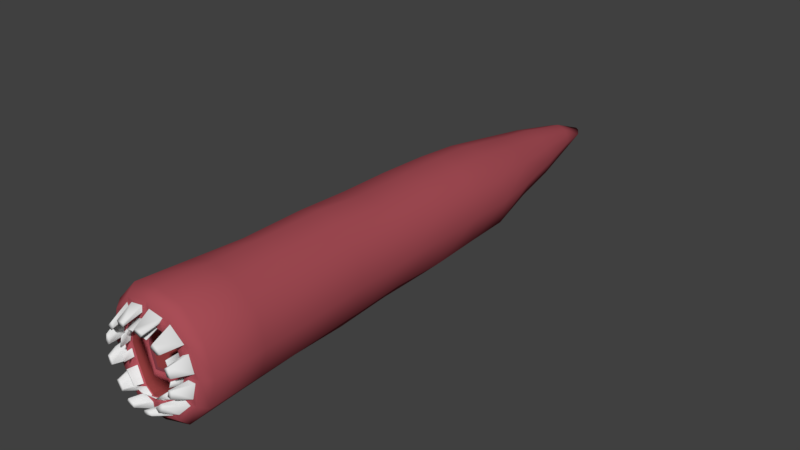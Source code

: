 # Source: sea_Worm.blend  (saved by Blender 2.78.0; exported with 4.5.12 LTS)
import bpy
from mathutils import Matrix  # noqa: F401  (used for matrix-valued properties, if any)

bpy.ops.wm.read_factory_settings(use_empty=True)
scene = bpy.context.scene
scene.name = 'Scene'

# ---- collections
col_collection_1 = bpy.data.collections.new('Collection 1'); scene.collection.children.link(col_collection_1)

# ---- materials (node trees are filled in below, after node groups)
mat_material = bpy.data.materials.new('Material')
mat_material.alpha_threshold = 0.0
mat_material.roughness = 0.5
mat_material_001 = bpy.data.materials.new('Material.001')
mat_material_001.alpha_threshold = 0.0
mat_material_001.roughness = 0.5
mat_material_002 = bpy.data.materials.new('Material.002')
mat_material_002.alpha_threshold = 0.0
mat_material_002.roughness = 0.5
mat_material_003 = bpy.data.materials.new('Material.003')
mat_material_003.alpha_threshold = 0.0
mat_material_003.roughness = 0.5
mat_material_004 = bpy.data.materials.new('Material.004')
mat_material_004.alpha_threshold = 0.0
mat_material_004.roughness = 0.5
mat_material_005 = bpy.data.materials.new('Material.005')
mat_material_005.alpha_threshold = 0.0
mat_material_005.roughness = 0.5

# ---- material node trees
mat_material.use_nodes = True; mat_material.node_tree.nodes.clear()
_N = mat_material.node_tree.nodes; _L = mat_material.node_tree.links
n0 = _N.new('ShaderNodeOutputMaterial'); n0.name = 'Material Output'; n0.location = (300, 300)
n1 = _N.new('ShaderNodeBsdfDiffuse'); n1.name = 'Diffuse BSDF'; n1.location = (10, 300)
n1.inputs[0].default_value = (0.3931, 0.07637, 0.09458, 1.0)
_L.new(n1.outputs[0], n0.inputs[0])
n0.is_active_output = True
mat_material_001.use_nodes = True; mat_material_001.node_tree.nodes.clear()
_N = mat_material_001.node_tree.nodes; _L = mat_material_001.node_tree.links
n0 = _N.new('ShaderNodeOutputMaterial'); n0.name = 'Material Output'; n0.location = (300, 300)
n1 = _N.new('ShaderNodeBsdfDiffuse'); n1.name = 'Diffuse BSDF'; n1.location = (10, 300)
_L.new(n1.outputs[0], n0.inputs[0])
n0.is_active_output = True
mat_material_002.use_nodes = True; mat_material_002.node_tree.nodes.clear()
_N = mat_material_002.node_tree.nodes; _L = mat_material_002.node_tree.links
n0 = _N.new('ShaderNodeOutputMaterial'); n0.name = 'Material Output'; n0.location = (300, 300)
n1 = _N.new('ShaderNodeBsdfDiffuse'); n1.name = 'Diffuse BSDF'; n1.location = (10, 300)
n1.inputs[0].default_value = (0.0, 0.0, 0.0, 1.0)
_L.new(n1.outputs[0], n0.inputs[0])
n0.is_active_output = True
mat_material_003.use_nodes = True; mat_material_003.node_tree.nodes.clear()
_N = mat_material_003.node_tree.nodes; _L = mat_material_003.node_tree.links
n0 = _N.new('ShaderNodeOutputMaterial'); n0.name = 'Material Output'; n0.location = (300, 300)
n1 = _N.new('ShaderNodeBsdfDiffuse'); n1.name = 'Diffuse BSDF'; n1.location = (10, 300)
n1.inputs[0].default_value = (0.233, 0.04033, 0.04033, 1.0)
_L.new(n1.outputs[0], n0.inputs[0])
n0.is_active_output = True
mat_material_004.use_nodes = True; mat_material_004.node_tree.nodes.clear()
_N = mat_material_004.node_tree.nodes; _L = mat_material_004.node_tree.links
n0 = _N.new('ShaderNodeOutputMaterial'); n0.name = 'Material Output'; n0.location = (300, 300)
n1 = _N.new('ShaderNodeBsdfDiffuse'); n1.name = 'Diffuse BSDF'; n1.location = (10, 300)
n1.inputs[0].default_value = (0.1845, 0.03827, 0.04988, 1.0)
_L.new(n1.outputs[0], n0.inputs[0])
n0.is_active_output = True
mat_material_005.use_nodes = True; mat_material_005.node_tree.nodes.clear()
_N = mat_material_005.node_tree.nodes; _L = mat_material_005.node_tree.links
n0 = _N.new('ShaderNodeOutputMaterial'); n0.name = 'Material Output'; n0.location = (300, 300)
n1 = _N.new('ShaderNodeBsdfDiffuse'); n1.name = 'Diffuse BSDF'; n1.location = (10, 300)
n1.inputs[0].default_value = (0.08714, 0.01911, 0.01819, 1.0)
_L.new(n1.outputs[0], n0.inputs[0])
n0.is_active_output = True

# ---- world
world_world = bpy.data.worlds.new('World'); scene.world = world_world
world_world.color = (0.05088, 0.05088, 0.05088)
world_world.use_sun_shadow = False
world_world.sun_shadow_jitter_overblur = 0.0
world_world.cycles.sampling_method = 'MANUAL'

# ---- meshes
me_cylinder = bpy.data.meshes.new('Cylinder')
me_cylinder.from_pydata([(0.1621, 0.2794, -2.951), (0.2206, 0.3581, 1.049), (0.2919, 0.1579, -2.953), (0.332, 0.2426, 1.038), (0.3581, -1.011e-07, -2.953), (0.3969, 0.03755, 1.03), (0.2919, -0.1579, -2.953), (0.36, -0.1801, 1.032), (0.1099, -0.2794, -3.003), (0.2207, -0.3593, 1.055), (0.1933, -0.4641, 0.01487), (0.4071, -0.2624, -1.324e-09), (0.4855, -0.0004472, 1.955e-11), (0.4071, 0.2615, 1.363e-09), (0.1933, 0.4299, 0.01487), (0.1944, 0.4312, -0.5852), (0.383, 0.2622, -0.5873), (0.4522, -0.0004122, -0.5873), (0.383, -0.263, -0.5873), (0.1944, -0.4652, -0.5852), (0.2103, 0.3978, -1.092), (0.382, 0.2374, -1.083), (0.4451, -0.0006296, -1.083), (0.382, -0.2386, -1.083), (0.2103, -0.4218, -1.092), (0.2062, 0.3948, -1.588), (0.4044, 0.2358, -1.569), (0.4403, -0.0005181, -1.569), (0.4044, -0.2369, -1.569), (0.2111, -0.4188, -1.588), (0.1946, 0.3814, -2.057), (0.3816, 0.2325, -2.024), (0.4303, -0.0008899, -2.024), (0.3816, -0.2343, -2.056), (0.1323, -0.4139, -2.086), (0.1747, 0.3584, -2.454), (0.381, 0.2181, -2.461), (0.4331, -0.001044, -2.461), (0.381, -0.2202, -2.461), (0.1004, -0.3889, -2.5), (0.1815, 0.2934, 1.06), (0.2649, 0.2053, 1.039), (0.332, 0.03755, 1.033), (0.3016, -0.1474, 1.036), (0.1812, -0.2936, 1.062), (0.08694, 0.212, 0.971), (0.1976, 0.1198, 0.9357), (0.2374, -1.785e-08, 0.9357), (0.1976, -0.1198, 0.9357), (0.08694, -0.212, 0.971), (0.1206, 0.2631, 0.9898), (0.2305, 0.1487, 0.9542), (0.2703, -1.929e-08, 0.9542), (0.2305, -0.1487, 0.9542), (0.1206, -0.2631, 0.9898), (0.06829, 0.1387, 0.3718), (0.1395, 0.07835, 0.3493), (0.1544, -4.265e-08, 0.3493), (0.1395, -0.07835, 0.3493), (0.06829, -0.1386, 0.3718), (0.07781, 0.1161, -3.943), (0.1168, 0.07021, -3.936), (0.1381, 2.914e-05, -3.93), (0.1267, -0.06574, -3.922), (0.06779, -0.1187, -3.915), (0.2175, 0.124, -3.42), (0.1262, 0.2155, -3.416), (0.09198, -0.2205, -3.445), (0.2216, -0.1219, -3.42), (0.2645, -1.242e-07, -3.42), (0.05008, 0.004997, -4.257), (0.1072, 0.002457, -4.166), (0.2441, 0.4665, 0.9547), (0.4356, 0.2636, 0.9556), (0.5062, -2.601e-08, 0.9556), (0.4356, -0.2636, 0.9556), (0.2441, -0.4665, 0.9922), (0.09756, 0.284, 1.054), (0.2095, 0.1908, 1.033), (0.279, 0.01505, 1.022), (0.2556, -0.1082, 1.024), (0.139, -0.2618, 1.056), (0.1585, 0.3853, 1.057), (0.1256, 0.3316, 1.064), (0.3028, 0.1469, 1.036), (0.3594, 0.1787, 1.032), (0.3982, -0.03659, 1.03), (0.3313, -0.03659, 1.033), (0.2137, 0.1927, 1.038), (0.3832, 0.2351, 1.03), (0.4457, 8.241e-08, 1.026), (0.2865, 0.01528, 1.026), (0.265, -0.2052, 1.041), (0.3321, -0.2426, 1.038), (0.2594, -0.1093, 1.029), (0.3832, -0.2351, 1.031), (0.1264, -0.3303, 1.066), (0.1619, -0.389, 1.063), (0.144, -0.2687, 1.055), (0.2154, -0.4111, 1.059), (0.03427, -0.3614, 1.071), (0.03423, -0.4206, 1.067), (0.2154, 0.4097, 1.05), (0.1001, 0.2888, 1.066), (0.03566, 0.4112, 1.064), (0.03566, 0.3604, 1.069), (0.05768, 0.3388, 1.211), (0.05769, 0.3086, 1.214), (0.05828, -0.3067, 1.216), (0.05826, -0.3405, 1.214), (0.2114, 0.2791, 1.195), (0.1897, 0.2437, 1.202), (0.236, 0.1955, 1.189), (0.2732, 0.2159, 1.188), (0.3389, 0.0519, 1.178), (0.3027, 0.0519, 1.18), (0.2864, 0.1119, 1.182), (0.318, 0.1293, 1.179), (0.3363, -0.05194, 1.178), (0.3034, -0.05194, 1.18), (0.2889, -0.1055, 1.182), (0.3175, -0.1213, 1.179), (0.2181, -0.1937, 1.191), (0.2537, -0.2132, 1.189), (0.1737, -0.2398, 1.204), (0.1946, -0.2742, 1.2), (0.1116, -0.289, 1.213), (0.1322, -0.3225, 1.211), (0.1319, 0.3234, 1.206), (0.112, 0.2915, 1.211), (0.1628, 0.2391, 1.049), (0.166, 0.2433, 1.049), (0.03333, 0.2982, 1.077), (0.031, 0.3107, 1.069), (0.2457, 0.1399, 1.022), (0.1206, 0.2631, 1.05), (0.2519, 0.1438, 1.03), (0.1415, 0.2892, 1.066), (0.2718, -0.04845, 1.023), (0.2305, 0.1487, 1.013), (0.2763, -0.04801, 1.025), (0.259, 0.1654, 1.039), (0.2313, -0.1664, 1.024), (0.2703, -1.671e-08, 1.013), (0.2378, -0.169, 1.034), (0.3032, -2.032e-07, 1.035), (0.1155, -0.2778, 1.054), (0.2305, -0.1487, 1.013), (0.1213, -0.2824, 1.067), (0.259, -0.1654, 1.039), (0.1206, -0.2631, 1.05), (0.01301, -0.3066, 1.079), (0.1415, -0.2891, 1.067), (0.01244, -0.3195, 1.069), (0.02992, 0.2624, 1.164), (0.03225, 0.2518, 1.172), (0.01719, -0.2208, 1.169), (0.01719, -0.2272, 1.163), (0.09647, 0.2398, 1.148), (0.09898, 0.2439, 1.161), (0.1874, 0.1611, 1.127), (0.1407, 0.2019, 1.143), (0.1916, 0.1627, 1.133), (0.1439, 0.2055, 1.144), (0.2568, 0.01269, 1.117), (0.2236, 0.1181, 1.117), (0.2644, 0.01288, 1.121), (0.2298, 0.1214, 1.124), (0.2335, -0.09143, 1.119), (0.2497, -0.04094, 1.117), (0.2373, -0.09232, 1.124), (0.2542, -0.04057, 1.119), (0.1168, -0.2211, 1.15), (0.2092, -0.1405, 1.119), (0.1219, -0.2269, 1.15), (0.2157, -0.1428, 1.129), (0.07918, -0.2063, 1.154), (0.08261, -0.2086, 1.162), (0.0, 0.3158, -2.953), (0.0, 0.506, 0.9507), (-0.1621, 0.2794, -2.951), (-0.2206, 0.3581, 1.049), (-0.2919, 0.1579, -2.953), (-0.332, 0.2426, 1.038), (-0.3581, -1.011e-07, -2.953), (-0.3969, 0.03755, 1.03), (-0.2919, -0.1579, -2.953), (-0.36, -0.1801, 1.032), (-0.1099, -0.2794, -3.003), (-0.2207, -0.3593, 1.055), (0.0, -0.3158, -2.953), (0.0, -0.5272, 1.011), (0.0, -0.5244, -2.667e-09), (-0.1933, -0.4641, 0.01487), (-0.4071, -0.2624, -1.324e-09), (-0.4855, -0.0004472, 1.955e-11), (-0.4071, 0.2615, 1.363e-09), (-0.1933, 0.4299, 0.01487), (0.0, 0.4906, 4.144e-09), (-0.1944, 0.4312, -0.5852), (-0.383, 0.2622, -0.5873), (-0.4522, -0.0004122, -0.5873), (-0.383, -0.263, -0.5873), (-0.1944, -0.4652, -0.5852), (0.0, -0.5257, -0.5873), (0.0, 0.4884, -0.5873), (-0.2103, 0.3978, -1.092), (-0.382, 0.2374, -1.083), (-0.4451, -0.0006296, -1.083), (-0.382, -0.2386, -1.083), (-0.2103, -0.4218, -1.092), (0.0, -0.4766, -1.083), (0.0, 0.4404, -1.083), (-0.2062, 0.3948, -1.588), (-0.4044, 0.2358, -1.569), (-0.4403, -0.0005181, -1.569), (-0.4044, -0.2369, -1.569), (-0.2111, -0.4188, -1.588), (0.0, -0.4732, -1.569), (0.0, 0.4365, -1.569), (-0.1946, 0.3814, -2.057), (-0.3816, 0.2325, -2.024), (-0.4303, -0.0008899, -2.024), (-0.3816, -0.2343, -2.056), (-0.1323, -0.4139, -2.086), (0.0, -0.4676, -2.056), (0.0, 0.4262, -2.056), (-0.1747, 0.3584, -2.454), (-0.381, 0.2181, -2.461), (-0.4331, -0.001044, -2.461), (-0.381, -0.2202, -2.461), (-0.1004, -0.3889, -2.5), (0.0, -0.4393, -2.461), (0.0, 0.4019, -2.461), (0.0, 0.2949, 1.076), (-0.1815, 0.2934, 1.06), (-0.2649, 0.2053, 1.039), (-0.332, 0.03755, 1.033), (-0.3016, -0.1474, 1.036), (-0.1812, -0.2936, 1.062), (0.0, -0.2973, 1.078), (0.0, 0.2396, 0.9357), (-0.08694, 0.212, 0.971), (-0.1976, 0.1198, 0.9357), (-0.2374, -1.785e-08, 0.9357), (-0.1976, -0.1198, 0.9357), (-0.08694, -0.212, 0.971), (0.0, -0.2396, 0.9357), (0.0, 0.2973, 0.9542), (-0.1206, 0.2631, 0.9898), (-0.2305, 0.1487, 0.9542), (-0.2703, -1.929e-08, 0.9542), (-0.2305, -0.1487, 0.9542), (-0.1206, -0.2631, 0.9898), (0.0, -0.2973, 0.9542), (0.0, 0.1567, 0.3493), (-0.06829, 0.1387, 0.3718), (-0.1395, 0.07835, 0.3493), (-0.1544, -4.265e-08, 0.3493), (-0.1395, -0.07835, 0.3493), (-0.06829, -0.1386, 0.3718), (0.0, -0.1567, 0.3493), (0.0, 0.1404, -3.947), (-0.07781, 0.1161, -3.943), (-0.1168, 0.07021, -3.936), (-0.1381, 2.914e-05, -3.93), (-0.1267, -0.06574, -3.922), (-0.06779, -0.1187, -3.915), (0.0, -0.1403, -3.922), (-0.2175, 0.124, -3.42), (-0.1262, 0.2155, -3.416), (-0.09198, -0.2205, -3.445), (-0.2216, -0.1219, -3.42), (0.0, 0.248, -3.42), (-0.2645, -1.242e-07, -3.42), (0.0, -0.248, -3.42), (0.0, -1.75e-07, -4.303), (-0.05008, 0.004997, -4.257), (-0.1072, 0.002457, -4.166), (-0.2441, 0.4665, 0.9547), (-0.4356, 0.2636, 0.9556), (0.0, 0.4551, 1.054), (-0.5062, -2.601e-08, 0.9556), (-0.4356, -0.2636, 0.9556), (-0.2441, -0.4665, 0.9922), (-0.09756, 0.284, 1.054), (0.0, -0.4644, 1.058), (-0.2095, 0.1908, 1.033), (0.0, 0.3344, 1.074), (-0.279, 0.01505, 1.022), (-0.2556, -0.1082, 1.024), (-0.139, -0.2618, 1.056), (0.0, -0.3367, 1.074), (-0.1585, 0.3853, 1.057), (-0.1256, 0.3316, 1.064), (-0.3028, 0.1469, 1.036), (-0.3594, 0.1787, 1.032), (-0.3982, -0.03659, 1.03), (-0.3313, -0.03659, 1.033), (-0.2137, 0.1927, 1.038), (-0.3832, 0.2351, 1.03), (-0.4457, 8.241e-08, 1.026), (-0.2865, 0.01528, 1.026), (-0.265, -0.2052, 1.041), (-0.3321, -0.2426, 1.038), (-0.2594, -0.1093, 1.029), (-0.3832, -0.2351, 1.031), (-0.1264, -0.3303, 1.066), (-0.1619, -0.389, 1.063), (-0.144, -0.2687, 1.055), (-0.2154, -0.4111, 1.059), (-0.03427, -0.3614, 1.071), (-0.03423, -0.4206, 1.067), (-0.2154, 0.4097, 1.05), (-0.1001, 0.2888, 1.066), (-0.03566, 0.4112, 1.064), (-0.03566, 0.3604, 1.069), (-0.05768, 0.3388, 1.211), (-0.05769, 0.3086, 1.214), (-0.05828, -0.3067, 1.216), (-0.05826, -0.3405, 1.214), (-0.2114, 0.2791, 1.195), (-0.1897, 0.2437, 1.202), (-0.236, 0.1955, 1.189), (-0.2732, 0.2159, 1.188), (-0.3389, 0.0519, 1.178), (-0.3027, 0.0519, 1.18), (-0.2864, 0.1119, 1.182), (-0.318, 0.1293, 1.179), (-0.3363, -0.05194, 1.178), (-0.3034, -0.05194, 1.18), (-0.2889, -0.1055, 1.182), (-0.3175, -0.1213, 1.179), (-0.2181, -0.1937, 1.191), (-0.2537, -0.2132, 1.189), (-0.1737, -0.2398, 1.204), (-0.1946, -0.2742, 1.2), (-0.1116, -0.289, 1.213), (-0.1322, -0.3225, 1.211), (-0.1319, 0.3234, 1.206), (-0.112, 0.2915, 1.211), (-0.1628, 0.2391, 1.049), (-0.166, 0.2433, 1.049), (-0.03333, 0.2982, 1.077), (-0.031, 0.3107, 1.069), (-0.2457, 0.1399, 1.022), (-0.1206, 0.2631, 1.05), (-0.2519, 0.1438, 1.03), (-0.1415, 0.2892, 1.066), (-0.2718, -0.04845, 1.023), (-0.2305, 0.1487, 1.013), (-0.2763, -0.04801, 1.025), (-0.259, 0.1654, 1.039), (-0.2313, -0.1664, 1.024), (-0.2703, -1.671e-08, 1.013), (-0.2378, -0.169, 1.034), (-0.3032, -2.032e-07, 1.035), (-0.1155, -0.2778, 1.054), (-0.2305, -0.1487, 1.013), (-0.1213, -0.2824, 1.067), (-0.259, -0.1654, 1.039), (-0.1206, -0.2631, 1.05), (-0.01301, -0.3066, 1.079), (-0.1415, -0.2891, 1.067), (-0.01244, -0.3195, 1.069), (-0.02992, 0.2624, 1.164), (-0.03225, 0.2518, 1.172), (-0.01719, -0.2208, 1.169), (-0.01719, -0.2272, 1.163), (-0.09647, 0.2398, 1.148), (-0.09898, 0.2439, 1.161), (-0.1874, 0.1611, 1.127), (-0.1407, 0.2019, 1.143), (-0.1916, 0.1627, 1.133), (-0.1439, 0.2055, 1.144), (-0.2568, 0.01269, 1.117), (-0.2236, 0.1181, 1.117), (-0.2644, 0.01288, 1.121), (-0.2298, 0.1214, 1.124), (-0.2335, -0.09143, 1.119), (-0.2497, -0.04094, 1.117), (-0.2373, -0.09232, 1.124), (-0.2542, -0.04057, 1.119), (-0.1168, -0.2211, 1.15), (-0.2092, -0.1405, 1.119), (-0.1219, -0.2269, 1.15), (-0.2157, -0.1428, 1.129), (-0.07918, -0.2063, 1.154), (-0.08261, -0.2086, 1.162), (0.06829, 0.1387, 0.9749), (0.0737, 0.1516, 0.9898), (0.1395, 0.07835, 0.9392), (0.1504, 0.08672, 0.9542), (0.1544, -1.686e-08, 0.9392), (0.1668, -1.654e-08, 0.9542), (0.1395, -0.07835, 0.9392), (0.1504, -0.08672, 0.9542), (0.06829, -0.1386, 0.9749), (0.0737, -0.1515, 0.9898), (0.0, 0.1709, 0.9542), (0.0, 0.1567, 0.9392), (-0.0737, 0.1516, 0.9898), (-0.06829, 0.1387, 0.9749), (-0.1504, 0.08672, 0.9542), (-0.1395, 0.07835, 0.9392), (-0.1668, -1.654e-08, 0.9542), (-0.1544, -1.686e-08, 0.9392), (-0.1504, -0.08672, 0.9542), (-0.1395, -0.07835, 0.9392), (-0.0737, -0.1515, 0.9898), (-0.06829, -0.1386, 0.9749), (0.0, -0.1567, 0.9392), (0.0, -0.1709, 0.9542), (0.0, 0.4983, 0.4753), (0.0, -0.5258, 0.5056), (0.2187, -0.4653, 0.5035), (0.4213, -0.263, 0.4778), (0.4959, -0.0002236, 0.4778), (0.4213, 0.2626, 0.4778), (0.2187, 0.4482, 0.4848), (-0.2187, -0.4653, 0.5035), (-0.4213, -0.263, 0.4778), (-0.4959, -0.0002236, 0.4778), (-0.4213, 0.2626, 0.4778), (-0.2187, 0.4482, 0.4848)], [], [(413, 179, 72, 419), (419, 72, 73, 418), (418, 73, 74, 417), (417, 74, 75, 416), (416, 75, 76, 415), (415, 76, 191, 414), (205, 198, 14, 15), (15, 14, 13, 16), (16, 13, 12, 17), (17, 12, 11, 18), (18, 11, 10, 19), (19, 10, 192, 204), (24, 19, 204, 211), (23, 18, 19, 24), (22, 17, 18, 23), (21, 16, 17, 22), (20, 15, 16, 21), (212, 205, 15, 20), (219, 212, 20, 25), (25, 20, 21, 26), (26, 21, 22, 27), (27, 22, 23, 28), (28, 23, 24, 29), (29, 24, 211, 218), (34, 29, 218, 225), (33, 28, 29, 34), (32, 27, 28, 33), (31, 26, 27, 32), (30, 25, 26, 31), (226, 219, 25, 30), (233, 226, 30, 35), (35, 30, 31, 36), (36, 31, 32, 37), (37, 32, 33, 38), (38, 33, 34, 39), (39, 34, 225, 232), (8, 39, 232, 190), (6, 38, 39, 8), (4, 37, 38, 6), (2, 36, 37, 4), (0, 35, 36, 2), (178, 233, 35, 0), (93, 92, 122, 123), (85, 84, 116, 117), (104, 105, 107, 106), (86, 87, 119, 118), (41, 3, 113, 112), (42, 5, 114, 115), (150, 147, 48, 49), (143, 139, 46, 47), (135, 234, 241, 45), (240, 150, 49, 247), (147, 143, 47, 48), (139, 135, 45, 46), (49, 48, 53, 54), (47, 46, 51, 52), (45, 241, 248, 50), (247, 49, 54, 254), (48, 47, 52, 53), (46, 45, 50, 51), (393, 391, 56, 57), (391, 389, 55, 56), (411, 397, 59, 261), (395, 393, 57, 58), (50, 248, 399, 390), (397, 395, 58, 59), (51, 50, 390, 392), (249, 401, 399, 248), (54, 53, 396, 398), (52, 51, 392, 394), (254, 54, 398, 412), (53, 52, 394, 396), (55, 255, 261, 59), (56, 55, 59, 58), (57, 56, 58), (66, 65, 61, 60), (68, 67, 64, 63), (273, 66, 60, 262), (65, 69, 62, 61), (67, 275, 268, 64), (69, 68, 63, 62), (4, 6, 68, 69), (8, 190, 275, 67), (2, 4, 69, 65), (178, 0, 66, 273), (6, 8, 67, 68), (0, 2, 65, 66), (276, 70, 64, 268), (70, 71, 63, 64), (62, 63, 71, 61), (60, 61, 71, 70), (262, 60, 70, 276), (281, 102, 72, 179), (102, 89, 73, 72), (89, 90, 74, 73), (90, 95, 75, 74), (95, 99, 76, 75), (99, 286, 191, 76), (134, 79, 164, 165), (103, 133, 154, 159), (130, 78, 160, 161), (132, 77, 158, 155), (151, 153, 157, 156), (81, 98, 174, 172), (40, 1, 102, 137), (3, 41, 141, 89), (1, 3, 89, 102), (41, 40, 137, 141), (5, 42, 145, 90), (84, 85, 89, 141), (85, 5, 90, 89), (42, 84, 141, 145), (87, 86, 90, 145), (7, 43, 149, 95), (86, 7, 95, 90), (43, 87, 145, 149), (92, 93, 95, 149), (9, 44, 152, 99), (93, 9, 99, 95), (44, 92, 149, 152), (96, 97, 99, 152), (101, 100, 292, 286), (97, 101, 286, 99), (100, 96, 152, 292), (82, 83, 137, 102), (105, 104, 281, 288), (104, 82, 102, 281), (83, 105, 288, 137), (121, 118, 119, 120), (113, 110, 111, 112), (125, 123, 122, 124), (128, 106, 107, 129), (114, 117, 116, 115), (109, 127, 126, 108), (3, 1, 110, 113), (43, 7, 121, 120), (97, 96, 126, 127), (100, 101, 109, 108), (5, 85, 117, 114), (44, 9, 125, 124), (83, 82, 128, 129), (40, 41, 112, 111), (7, 86, 118, 121), (84, 42, 115, 116), (9, 93, 123, 125), (87, 43, 120, 119), (101, 97, 127, 109), (92, 44, 124, 122), (82, 104, 106, 128), (96, 100, 108, 126), (105, 83, 129, 107), (1, 40, 111, 110), (77, 132, 234, 135), (133, 103, 137, 288), (103, 77, 135, 137), (132, 133, 288, 234), (78, 130, 135, 139), (131, 88, 141, 137), (130, 131, 137, 135), (88, 78, 139, 141), (79, 134, 139, 143), (136, 91, 145, 141), (134, 136, 141, 139), (91, 79, 143, 145), (80, 138, 143, 147), (140, 94, 149, 145), (138, 140, 145, 143), (94, 80, 147, 149), (81, 142, 147, 150), (144, 98, 152, 149), (142, 144, 149, 147), (98, 81, 150, 152), (151, 146, 150, 240), (148, 153, 292, 152), (146, 148, 152, 150), (153, 151, 240, 292), (159, 154, 155, 158), (162, 163, 161, 160), (166, 167, 165, 164), (170, 171, 169, 168), (174, 175, 173, 172), (157, 177, 176, 156), (133, 132, 155, 154), (88, 131, 163, 162), (138, 80, 168, 169), (77, 103, 159, 158), (91, 136, 167, 166), (142, 81, 172, 173), (131, 130, 161, 163), (94, 140, 171, 170), (146, 151, 156, 176), (136, 134, 165, 167), (98, 144, 175, 174), (78, 88, 162, 160), (140, 138, 169, 171), (153, 148, 177, 157), (79, 91, 166, 164), (144, 142, 173, 175), (80, 94, 170, 168), (148, 146, 176, 177), (413, 424, 279, 179), (424, 423, 280, 279), (423, 422, 282, 280), (422, 421, 283, 282), (421, 420, 284, 283), (420, 414, 191, 284), (205, 199, 197, 198), (199, 200, 196, 197), (200, 201, 195, 196), (201, 202, 194, 195), (202, 203, 193, 194), (203, 204, 192, 193), (210, 211, 204, 203), (209, 210, 203, 202), (208, 209, 202, 201), (207, 208, 201, 200), (206, 207, 200, 199), (212, 206, 199, 205), (219, 213, 206, 212), (213, 214, 207, 206), (214, 215, 208, 207), (215, 216, 209, 208), (216, 217, 210, 209), (217, 218, 211, 210), (224, 225, 218, 217), (223, 224, 217, 216), (222, 223, 216, 215), (221, 222, 215, 214), (220, 221, 214, 213), (226, 220, 213, 219), (233, 227, 220, 226), (227, 228, 221, 220), (228, 229, 222, 221), (229, 230, 223, 222), (230, 231, 224, 223), (231, 232, 225, 224), (188, 190, 232, 231), (186, 188, 231, 230), (184, 186, 230, 229), (182, 184, 229, 228), (180, 182, 228, 227), (178, 180, 227, 233), (304, 334, 333, 303), (296, 328, 327, 295), (315, 317, 318, 316), (297, 329, 330, 298), (236, 323, 324, 183), (237, 326, 325, 185), (361, 246, 245, 358), (354, 244, 243, 350), (346, 242, 241, 234), (240, 247, 246, 361), (358, 245, 244, 354), (350, 243, 242, 346), (246, 253, 252, 245), (244, 251, 250, 243), (242, 249, 248, 241), (247, 254, 253, 246), (245, 252, 251, 244), (243, 250, 249, 242), (408, 259, 258, 406), (402, 256, 255, 400), (410, 260, 259, 408), (406, 258, 257, 404), (411, 261, 260, 410), (404, 257, 256, 402), (254, 412, 409, 253), (252, 407, 405, 251), (250, 403, 401, 249), (253, 409, 407, 252), (251, 405, 403, 250), (256, 260, 261, 255), (257, 259, 260, 256), (258, 259, 257), (270, 263, 264, 269), (272, 266, 267, 271), (273, 262, 263, 270), (269, 264, 265, 274), (271, 267, 268, 275), (274, 265, 266, 272), (184, 274, 272, 186), (188, 271, 275, 190), (182, 269, 274, 184), (178, 273, 270, 180), (186, 272, 271, 188), (180, 270, 269, 182), (276, 268, 267, 277), (277, 267, 266, 278), (265, 264, 278, 266), (263, 277, 278, 264), (262, 276, 277, 263), (281, 179, 279, 313), (313, 279, 280, 300), (300, 280, 282, 301), (301, 282, 283, 306), (306, 283, 284, 310), (310, 284, 191, 286), (345, 376, 375, 289), (314, 370, 365, 344), (341, 372, 371, 287), (343, 366, 369, 285), (362, 367, 368, 364), (291, 383, 385, 309), (235, 348, 313, 181), (183, 300, 352, 236), (181, 313, 300, 183), (236, 352, 348, 235), (185, 301, 356, 237), (295, 352, 300, 296), (296, 300, 301, 185), (237, 356, 352, 295), (298, 356, 301, 297), (187, 306, 360, 238), (297, 301, 306, 187), (238, 360, 356, 298), (303, 360, 306, 304), (189, 310, 363, 239), (304, 306, 310, 189), (239, 363, 360, 303), (307, 363, 310, 308), (312, 286, 292, 311), (308, 310, 286, 312), (311, 292, 363, 307), (293, 313, 348, 294), (316, 288, 281, 315), (315, 281, 313, 293), (294, 348, 288, 316), (332, 331, 330, 329), (324, 323, 322, 321), (336, 335, 333, 334), (339, 340, 318, 317), (325, 326, 327, 328), (320, 319, 337, 338), (183, 324, 321, 181), (238, 331, 332, 187), (308, 338, 337, 307), (311, 319, 320, 312), (185, 325, 328, 296), (239, 335, 336, 189), (294, 340, 339, 293), (235, 322, 323, 236), (187, 332, 329, 297), (295, 327, 326, 237), (189, 336, 334, 304), (298, 330, 331, 238), (312, 320, 338, 308), (303, 333, 335, 239), (293, 339, 317, 315), (307, 337, 319, 311), (316, 318, 340, 294), (181, 321, 322, 235), (285, 346, 234, 343), (344, 288, 348, 314), (314, 348, 346, 285), (343, 234, 288, 344), (287, 350, 346, 341), (342, 348, 352, 299), (341, 346, 348, 342), (299, 352, 350, 287), (289, 354, 350, 345), (347, 352, 356, 302), (345, 350, 352, 347), (302, 356, 354, 289), (290, 358, 354, 349), (351, 356, 360, 305), (349, 354, 356, 351), (305, 360, 358, 290), (291, 361, 358, 353), (355, 360, 363, 309), (353, 358, 360, 355), (309, 363, 361, 291), (362, 240, 361, 357), (359, 363, 292, 364), (357, 361, 363, 359), (364, 292, 240, 362), (370, 369, 366, 365), (373, 371, 372, 374), (377, 375, 376, 378), (381, 379, 380, 382), (385, 383, 384, 386), (368, 367, 387, 388), (344, 365, 366, 343), (299, 373, 374, 342), (349, 380, 379, 290), (285, 369, 370, 314), (302, 377, 378, 347), (353, 384, 383, 291), (342, 374, 372, 341), (305, 381, 382, 351), (357, 387, 367, 362), (347, 378, 376, 345), (309, 385, 386, 355), (287, 371, 373, 299), (351, 382, 380, 349), (364, 368, 388, 359), (289, 375, 377, 302), (355, 386, 384, 353), (290, 379, 381, 305), (359, 388, 387, 357), (390, 399, 400, 389), (392, 390, 389, 391), (394, 392, 391, 393), (396, 394, 393, 395), (398, 396, 395, 397), (412, 398, 397, 411), (402, 400, 399, 401), (404, 402, 401, 403), (406, 404, 403, 405), (408, 406, 405, 407), (410, 408, 407, 409), (411, 410, 409, 412), (389, 400, 255, 55), (193, 192, 414, 420), (194, 193, 420, 421), (195, 194, 421, 422), (196, 195, 422, 423), (197, 196, 423, 424), (198, 197, 424, 413), (10, 415, 414, 192), (11, 416, 415, 10), (12, 417, 416, 11), (13, 418, 417, 12), (14, 419, 418, 13), (198, 413, 419, 14)])
me_cylinder.polygons.foreach_set('use_smooth', [True] * 424)
me_cylinder.polygons.foreach_set('material_index', [0, 0, 0, 0, 0, 5, 0, 0, 0, 0, 0, 5, 5, 0, 0, 0, 0, 0, 0, 0, 0, 0, 0, 5, 5, 0, 0, 0, 0, 0, 0, 0, 0, 0, 0, 5, 5, 0, 0, 0, 0, 0, 1, 1, 1, 1, 1, 1, 3, 3, 3, 3, 3, 3, 0, 0, 0, 0, 0, 0, 3, 3, 3, 3, 0, 3, 0, 0, 0, 0, 0, 0, 2, 2, 2, 0, 0, 0, 0, 5, 0, 0, 5, 0, 0, 0, 0, 5, 0, 0, 0, 0, 0, 0, 0, 0, 0, 5, 1, 1, 1, 1, 0, 1, 0, 0, 0, 0, 0, 0, 0, 0, 0, 0, 0, 0, 0, 0, 0, 0, 0, 0, 0, 0, 0, 0, 0, 0, 1, 1, 1, 1, 1, 1, 1, 1, 1, 1, 1, 1, 1, 1, 1, 1, 1, 1, 1, 1, 1, 1, 1, 1, 0, 0, 0, 0, 0, 0, 0, 0, 0, 0, 0, 0, 0, 0, 0, 0, 0, 0, 0, 0, 0, 0, 0, 0, 1, 1, 1, 1, 1, 1, 1, 1, 1, 1, 1, 1, 1, 1, 1, 1, 1, 1, 1, 1, 1, 1, 1, 0, 0, 0, 0, 0, 0, 5, 0, 0, 0, 0, 0, 5, 5, 0, 0, 0, 0, 0, 0, 0, 0, 0, 0, 5, 5, 0, 0, 0, 0, 0, 0, 0, 0, 0, 0, 5, 5, 0, 0, 0, 0, 0, 1, 1, 1, 1, 1, 1, 3, 3, 3, 3, 3, 3, 0, 0, 0, 0, 0, 0, 3, 3, 3, 3, 3, 3, 0, 0, 0, 0, 0, 2, 2, 2, 0, 0, 0, 0, 5, 0, 0, 5, 0, 0, 0, 0, 5, 0, 0, 0, 0, 0, 0, 0, 0, 0, 5, 1, 1, 1, 1, 1, 1, 0, 0, 0, 0, 0, 0, 0, 0, 0, 0, 0, 0, 0, 0, 0, 0, 0, 0, 0, 0, 0, 0, 0, 0, 1, 1, 1, 1, 1, 1, 1, 1, 1, 1, 1, 1, 1, 1, 1, 1, 1, 1, 1, 1, 1, 1, 1, 1, 0, 0, 0, 0, 0, 0, 0, 0, 0, 0, 0, 0, 0, 0, 0, 0, 0, 0, 0, 0, 0, 0, 0, 0, 1, 1, 1, 1, 1, 1, 1, 1, 1, 1, 1, 1, 1, 1, 1, 1, 1, 1, 1, 1, 1, 1, 1, 1, 4, 4, 4, 4, 4, 4, 4, 4, 4, 4, 4, 4, 3, 5, 0, 0, 0, 0, 0, 5, 0, 0, 0, 0, 0])
me_cylinder.materials.append(mat_material)
me_cylinder.materials.append(mat_material_001)
me_cylinder.materials.append(mat_material_002)
me_cylinder.materials.append(mat_material_003)
me_cylinder.materials.append(mat_material_004)
me_cylinder.materials.append(mat_material_005)
me_cylinder.use_remesh_preserve_volume = False
me_cylinder.use_remesh_preserve_attributes = False
me_cylinder.use_mirror_vertex_groups = False
me_cylinder.update()

# ---- objects
ob_cylinder = bpy.data.objects.new('Cylinder', me_cylinder)

# ---- transforms, parenting, visibility, modifiers, constraints
ob_cylinder.location = (0.0, 0.0, 0.0)
ob_cylinder.rotation_euler = (1.571, -0.0, 0.0)
ob_cylinder.scale = (0.1125, 0.1125, 0.1125)
ob_cylinder.lineart.crease_threshold = 0.0

# ---- collection membership
col_collection_1.objects.link(ob_cylinder)

# ---- scene / render settings (as saved in the file)
scene.frame_start = 1; scene.frame_end = 250; scene.frame_set(1)
scene.render.engine = 'CYCLES'
scene.render.resolution_percentage = 50
scene.render.dither_intensity = 0.0
scene.cycles.use_denoising = False
scene.cycles.samples = 128
scene.cycles.sampling_pattern = 'TABULATED_SOBOL'
scene.cycles.light_sampling_threshold = 0.0
scene.cycles.use_adaptive_sampling = False
scene.cycles.use_light_tree = False
scene.cycles.blur_glossy = 0.0
scene.cycles.sample_clamp_indirect = 0.0
scene.view_settings.view_transform = 'Standard'
bpy.context.view_layer.update()

# ---- added for rendering (the .blend has no active camera and no usable light): camera, sun
cam_auto = bpy.data.cameras.new('AutoCamera')
cam_auto.lens = 50.0
cam_auto.sensor_width = 36.0
cam_auto.clip_end = 1000.0
ob_auto_camera = bpy.data.objects.new('AutoCamera', cam_auto)
scene.collection.objects.link(ob_auto_camera)
ob_auto_camera.location = (0.593677, -0.538847, 0.473749)
ob_auto_camera.rotation_euler = (1.09748, -7.21219e-08, 0.694738)
scene.camera = ob_auto_camera
light_auto_sun = bpy.data.lights.new('AutoSun', 'SUN')
light_auto_sun.energy = 3.0
light_auto_sun.angle = 0.0523599
ob_auto_sun = bpy.data.objects.new('AutoSun', light_auto_sun)
scene.collection.objects.link(ob_auto_sun)
ob_auto_sun.rotation_euler = (0.872665, 0.174533, 0.523599)
bpy.context.view_layer.update()
